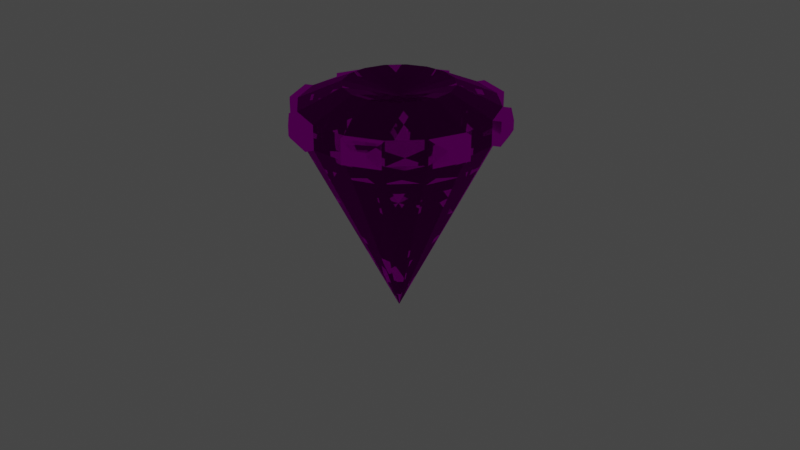 # Source: Gem.blend  (saved by Blender 2.82.7; exported with 4.5.12 LTS)
import bpy
from mathutils import Matrix  # noqa: F401  (used for matrix-valued properties, if any)

bpy.ops.wm.read_factory_settings(use_empty=True)
scene = bpy.context.scene
scene.name = 'Scene'

# ---- collections
col_collection = bpy.data.collections.new('Collection'); scene.collection.children.link(col_collection)

# ---- images (referenced by path relative to the original .blend; pixels are not part of the script)
import os
ASSET_DIR = os.environ.get("B2B_ASSET_DIR", "")  # directory of the original .blend (textures are referenced by path, not embedded)
HERE = os.path.dirname(os.path.abspath(__file__))  # packed textures are extracted next to this script under _unpacked/

def load_image(name, relpath, width, height, colorspace="sRGB"):
    """Load a texture the original file referenced (path relative to the .blend, or extracted next to this script)."""
    p = next((c for c in (os.path.join(HERE, relpath), os.path.join(ASSET_DIR, relpath)) if relpath and os.path.exists(c)), "")
    if p:
        img = bpy.data.images.load(p, check_existing=True)
        img.name = name
    else:  # same state as the original file: an image datablock whose file is absent (Cycles renders it pink)
        img = bpy.data.images.new(name, width, height)
        img.source = "FILE"
        img.filepath = "//" + (relpath or name)
    img.colorspace_settings.name = colorspace
    return img
img_body_specular = load_image('Body Specular', 'Body Specular.png', 1024, 1024, 'Non-Color')

# ---- materials (node trees are filled in below, after node groups)
mat_body = bpy.data.materials.new('Body')
mat_gems = bpy.data.materials.new('Gems')
mat_gems.use_backface_culling = True
mat_gems.diffuse_color = (0.0217, 0.8, 0.03778, 1.0)

# ---- material node trees
mat_body.use_nodes = True; mat_body.node_tree.nodes.clear()
_N = mat_body.node_tree.nodes; _L = mat_body.node_tree.links
n0 = _N.new('ShaderNodeOutputMaterial'); n0.name = 'Material Output'; n0.location = (340, 316)
n1 = _N.new('ShaderNodeTexImage'); n1.name = 'Image Texture'; n1.location = (-241, 349)
n1.image = img_body_specular
n2 = _N.new('ShaderNodeUVMap'); n2.name = 'UV Map'; n2.location = (-547, 312)
n2.uv_map = 'Gems'
n3 = _N.new('ShaderNodeBsdfGlass'); n3.name = 'Glass BSDF'; n3.location = (105, 312)
n3.distribution = 'GGX'
n3.inputs[2].default_value = 2.35
_L.new(n3.outputs[0], n0.inputs[0])
_L.new(n1.outputs[0], n3.inputs[0])
_L.new(n2.outputs[0], n1.inputs[0])
n0.is_active_output = True
mat_gems.use_nodes = True; mat_gems.node_tree.nodes.clear()
_N = mat_gems.node_tree.nodes; _L = mat_gems.node_tree.links

# ---- world
world_world = bpy.data.worlds.new('World'); scene.world = world_world
world_world.use_nodes = True; world_world.node_tree.nodes.clear()
_N = world_world.node_tree.nodes; _L = world_world.node_tree.links
n0 = _N.new('ShaderNodeOutputWorld'); n0.name = 'World Output'; n0.location = (300, 300)
n1 = _N.new('ShaderNodeBackground'); n1.name = 'Background'; n1.location = (10, 300)
n1.inputs[0].default_value = (0.05088, 0.05088, 0.05088, 1.0)
_L.new(n1.outputs[0], n0.inputs[0])
n0.is_active_output = True
world_world.color = (0.05088, 0.05088, 0.05088)
world_world.use_sun_shadow = False
world_world.sun_shadow_jitter_overblur = 0.0

# ---- cameras
cam_camera = bpy.data.cameras.new('Camera')
cam_camera.clip_end = 100.0
cam_camera.ortho_scale = 7.314

# ---- lights
light_light = bpy.data.lights.new('Light', 'POINT')
light_light.transmission_factor = 0.0
light_light.energy = 1000.0
light_light.shadow_soft_size = 0.1
light_light.shadow_maximum_resolution = 0.006
light_light.use_absolute_resolution = True

# ---- meshes
me_cylinder = bpy.data.meshes.new('Cylinder')
me_cylinder.from_pydata([(0.4289, 0.352, 1.448), (0.5309, 0.1611, 1.448), (0.09755, 0.9904, 1.0), (0.5521, -0.05438, 1.448), (0.4893, -0.2615, 1.448), (0.4691, 0.8777, 1.0), (0.352, -0.4289, 1.448), (0.1611, -0.5309, 1.448), (0.7693, 0.6313, 1.0), (-0.05438, -0.5521, 1.448), (-0.2615, -0.4893, 1.448), (0.9523, 0.2889, 1.0), (-0.4289, -0.352, 1.448), (-0.5309, -0.1611, 1.448), (0.9904, -0.09755, 1.0), (-0.5521, 0.05438, 1.448), (-0.4893, 0.2615, 1.448), (0.8777, -0.4691, 1.0), (-0.352, 0.4289, 1.448), (-0.1611, 0.5309, 1.448), (0.6313, -0.7693, 1.0), (0.05438, 0.5521, 1.448), (-0.2889, 0.9523, 1.251), (0.2889, -0.9523, 1.0), (9.057e-08, 3.79e-07, -1.0), (-0.6313, 0.7693, 1.251), (-0.09755, -0.9904, 1.0), (-0.8777, 0.4691, 1.251), (-0.9904, 0.09755, 1.251), (-0.4691, -0.8777, 1.0), (-0.9523, -0.2889, 1.251), (-0.7693, -0.6313, 1.251), (-0.7693, -0.6313, 1.0), (-0.4691, -0.8777, 1.251), (-0.09755, -0.9904, 1.251), (-0.9523, -0.2889, 1.0), (0.2889, -0.9523, 1.251), (0.6313, -0.7693, 1.251), (-0.9904, 0.09755, 1.0), (0.8777, -0.4691, 1.251), (0.9904, -0.09755, 1.251), (-0.8777, 0.4691, 1.0), (0.9523, 0.2889, 1.251), (0.7693, 0.6313, 1.251), (-0.6313, 0.7693, 1.0), (0.09755, 0.9904, 1.251), (0.2615, 0.4893, 1.448), (0.4691, 0.8777, 1.251), (-0.2889, 0.9523, 1.0), (1.028, 0.3291, 1.251), (1.028, 0.3291, 1.0), (-0.3291, 1.028, 1.251), (-0.3291, 1.028, 1.0), (-1.028, -0.3291, 1.251), (-1.028, -0.3291, 1.0), (1.072, -0.1223, 1.251), (1.072, -0.1223, 1.0), (0.1223, 1.072, 1.251), (0.1223, 1.072, 1.0), (-1.072, 0.1223, 1.251), (-1.072, 0.1223, 1.0), (-0.1223, -1.072, 1.251), (-0.1223, -1.072, 1.0), (-0.4939, -0.9594, 1.0), (-0.4939, -0.9594, 1.251), (0.9594, -0.4939, 1.251), (0.9594, -0.4939, 1.0), (0.8446, 0.6716, 1.0), (0.8446, 0.6716, 1.251), (0.4939, 0.9594, 1.251), (0.4939, 0.9594, 1.0), (-0.6716, 0.8446, 1.0), (-0.6716, 0.8446, 1.251), (-0.9594, 0.4939, 1.251), (-0.9594, 0.4939, 1.0), (-0.8446, -0.6716, 1.0), (-0.8446, -0.6716, 1.251), (0.6716, -0.8446, 1.251), (0.6716, -0.8446, 1.0), (0.3291, -1.028, 1.0), (0.3291, -1.028, 1.251), (1.022, 0.4595, 1.175), (1.022, 0.4595, 1.076), (-0.4595, 1.022, 1.175), (-0.4595, 1.022, 1.076), (-1.022, -0.4595, 1.175), (-1.022, -0.4595, 1.076), (1.092, -0.2513, 1.175), (1.092, -0.2513, 1.076), (0.2513, 1.092, 1.175), (0.2513, 1.092, 1.076), (-1.092, 0.2513, 1.175), (-1.092, 0.2513, 1.076), (-0.2513, -1.092, 1.175), (-0.2513, -1.092, 1.076), (-0.3978, -1.048, 1.076), (-0.3978, -1.048, 1.175), (1.048, -0.3978, 1.175), (1.048, -0.3978, 1.076), (0.9499, 0.5946, 1.076), (0.9499, 0.5946, 1.175), (0.3978, 1.048, 1.175), (0.3978, 1.048, 1.076), (-0.5946, 0.9499, 1.076), (-0.5946, 0.9499, 1.175), (-1.048, 0.3978, 1.175), (-1.048, 0.3978, 1.076), (-0.9499, -0.5946, 1.076), (-0.9499, -0.5946, 1.175), (0.5946, -0.9499, 1.175), (0.5946, -0.9499, 1.076), (0.4595, -1.022, 1.076), (0.4595, -1.022, 1.175), (0.1623, 0.3037, 1.403), (0.03376, 0.3427, 1.403), (0.2662, 0.2185, 1.403), (0.3296, 0.09997, 1.403), (0.3427, -0.03376, 1.403), (0.3037, -0.1623, 1.403), (0.2185, -0.2662, 1.403), (0.09997, -0.3296, 1.403), (-0.03376, -0.3427, 1.403), (-0.1623, -0.3037, 1.403), (-0.2662, -0.2185, 1.403), (-0.3296, -0.09997, 1.403), (-0.3427, 0.03376, 1.403), (-0.3037, 0.1623, 1.403), (-0.2185, 0.2662, 1.403), (-0.09997, 0.3296, 1.403), (7.8e-08, 3.024e-07, 1.314)], [], [(24, 2, 5), (24, 5, 8), (24, 8, 11), (24, 11, 14), (24, 14, 17), (24, 17, 20), (24, 20, 23), (24, 23, 26), (24, 26, 29), (24, 29, 32), (24, 32, 35), (24, 35, 38), (24, 38, 41), (24, 41, 44), (28, 30, 13, 15), (24, 44, 48), (29, 26, 70, 58), (43, 47, 46, 0), (24, 48, 2), (37, 39, 4, 6), (33, 34, 9, 10), (27, 28, 15, 16), (42, 43, 0, 1), (36, 37, 6, 7), (31, 33, 10, 12), (25, 27, 16, 18), (40, 42, 1, 3), (30, 31, 12, 13), (47, 45, 21, 46), (22, 25, 18, 19), (39, 40, 3, 4), (34, 36, 7, 9), (9, 7, 120, 121), (2, 45, 64, 63), (45, 47, 61, 64), (47, 5, 62, 61), (44, 41, 27, 25), (32, 29, 33, 31), (20, 17, 39, 37), (8, 5, 47, 43), (48, 44, 79, 78), (39, 17, 60, 59), (5, 2, 63, 62), (2, 48, 22, 45), (33, 29, 58, 57), (38, 35, 30, 28), (26, 23, 36, 34), (14, 11, 42, 40), (45, 22, 19, 21), (74, 73, 105, 106), (51, 72, 104, 83), (72, 71, 103, 104), (58, 70, 102, 90), (70, 69, 101, 102), (71, 52, 84, 103), (68, 67, 99, 100), (69, 57, 89, 101), (28, 27, 55, 65), (38, 28, 65, 66), (37, 36, 72, 51), (11, 8, 54, 75), (30, 35, 67, 68), (26, 34, 69, 70), (36, 23, 71, 72), (35, 32, 50, 67), (31, 30, 68, 49), (14, 40, 73, 74), (40, 39, 59, 73), (17, 14, 74, 60), (42, 11, 75, 76), (32, 31, 49, 50), (22, 48, 78, 77), (20, 37, 51, 52), (44, 25, 80, 79), (41, 38, 66, 56), (8, 43, 53, 54), (34, 33, 57, 69), (43, 42, 76, 53), (27, 41, 56, 55), (23, 20, 52, 71), (25, 22, 77, 80), (110, 111, 112, 109), (99, 82, 81, 100), (103, 84, 83, 104), (107, 86, 85, 108), (88, 98, 97, 87), (90, 102, 101, 89), (92, 106, 105, 91), (94, 95, 96, 93), (67, 50, 82, 99), (76, 75, 107, 108), (50, 49, 81, 82), (73, 59, 91, 105), (77, 78, 110, 109), (52, 51, 83, 84), (56, 66, 98, 88), (79, 80, 112, 111), (54, 53, 85, 86), (53, 76, 108, 85), (80, 77, 109, 112), (55, 56, 88, 87), (78, 79, 111, 110), (62, 63, 95, 94), (57, 58, 90, 89), (64, 61, 93, 96), (65, 55, 87, 97), (59, 60, 92, 91), (75, 54, 86, 107), (61, 62, 94, 93), (49, 68, 100, 81), (63, 64, 96, 95), (60, 74, 106, 92), (66, 65, 97, 98), (128, 127, 129), (46, 21, 114, 113), (21, 19, 128, 114), (10, 9, 121, 122), (0, 46, 113, 115), (12, 10, 122, 123), (1, 0, 115, 116), (13, 12, 123, 124), (3, 1, 116, 117), (15, 13, 124, 125), (4, 3, 117, 118), (16, 15, 125, 126), (6, 4, 118, 119), (18, 16, 126, 127), (7, 6, 119, 120), (19, 18, 127, 128), (121, 120, 129), (113, 114, 129), (114, 128, 129), (122, 121, 129), (115, 113, 129), (123, 122, 129), (116, 115, 129), (124, 123, 129), (117, 116, 129), (125, 124, 129), (118, 117, 129), (126, 125, 129), (119, 118, 129), (127, 126, 129), (120, 119, 129)])
_uv = me_cylinder.uv_layers.new(name='Gems')
_uv.uv.foreach_set('vector', [0.5061, 0.5382, 0.492, 0.6209, 0.4661, 0.6204, 0.5061, 0.5382, 0.4661, 0.6204, 0.4463, 0.6195, 0.7576, 0.7112, 0.6617, 0.641, 0.6804, 0.6372, 0.7576, 0.7112, 0.6804, 0.6372, 0.7052, 0.633, 0.7576, 0.7112, 0.7052, 0.633, 0.7323, 0.629, 0.7576, 0.7112, 0.7323, 0.629, 0.7576, 0.6258, 0.5234, 0.7223, 0.4463, 0.6487, 0.4711, 0.6445, 0.5234, 0.7223, 0.4711, 0.6445, 0.4982, 0.6405, 0.5234, 0.7223, 0.4982, 0.6405, 0.5234, 0.6372, 0.6617, 0.6162, 0.6617, 0.7016, 0.6364, 0.6984, 0.6617, 0.6162, 0.6364, 0.6984, 0.6093, 0.6944, 0.6617, 0.6162, 0.6093, 0.6944, 0.5845, 0.6902, 0.6617, 0.6162, 0.5845, 0.6902, 0.5658, 0.6864, 0.5061, 0.5382, 0.5658, 0.6195, 0.546, 0.6204, 0.6223, 0.5382, 0.6504, 0.5382, 0.6442, 0.5555, 0.6285, 0.5555, 0.5061, 0.5382, 0.546, 0.6204, 0.5201, 0.6209, 0.5955, 0.312, 0.5674, 0.312, 0.5674, 0.2307, 0.5955, 0.2307, 0.5964, 0.6102, 0.5766, 0.5993, 0.603, 0.5895, 0.6141, 0.5956, 0.5061, 0.5382, 0.5201, 0.6209, 0.492, 0.6209, 0.6961, 0.5993, 0.6763, 0.6102, 0.6586, 0.5956, 0.6697, 0.5895, 0.6961, 0.5551, 0.7069, 0.5694, 0.6757, 0.5729, 0.6697, 0.5649, 0.5964, 0.5442, 0.6223, 0.5382, 0.6285, 0.5555, 0.6141, 0.5588, 0.6223, 0.6162, 0.5964, 0.6102, 0.6141, 0.5956, 0.6285, 0.5989, 0.7069, 0.5849, 0.6961, 0.5993, 0.6697, 0.5895, 0.6757, 0.5815, 0.6763, 0.5442, 0.6961, 0.5551, 0.6697, 0.5649, 0.6586, 0.5588, 0.5766, 0.5551, 0.5964, 0.5442, 0.6141, 0.5588, 0.603, 0.5649, 0.6504, 0.6162, 0.6223, 0.6162, 0.6285, 0.5989, 0.6442, 0.5989, 0.6504, 0.5382, 0.6763, 0.5442, 0.6586, 0.5588, 0.6442, 0.5555, 0.5766, 0.5993, 0.5658, 0.5849, 0.5971, 0.5815, 0.603, 0.5895, 0.5658, 0.5694, 0.5766, 0.5551, 0.603, 0.5649, 0.5971, 0.5729, 0.6763, 0.6102, 0.6504, 0.6162, 0.6442, 0.5989, 0.6586, 0.5956, 0.7069, 0.5694, 0.7069, 0.5849, 0.6757, 0.5815, 0.6757, 0.5729, 0.6757, 0.5729, 0.6757, 0.5815, 0.6608, 0.5799, 0.6608, 0.5745, 0.543, 0.2316, 0.5611, 0.2316, 0.5611, 0.313, 0.543, 0.313, 0.7311, 0.312, 0.703, 0.312, 0.703, 0.2307, 0.7311, 0.2307, 0.4658, 0.2427, 0.4838, 0.2418, 0.4838, 0.2995, 0.4658, 0.3004, 0.546, 0.6204, 0.5658, 0.6195, 0.5658, 0.6295, 0.546, 0.6304, 0.6364, 0.6984, 0.6617, 0.7016, 0.6571, 0.7112, 0.6318, 0.7081, 0.7576, 0.6258, 0.7323, 0.629, 0.7276, 0.6193, 0.7529, 0.6162, 0.4463, 0.6195, 0.4661, 0.6204, 0.4661, 0.6304, 0.4463, 0.6295, 0.553, 0.2316, 0.525, 0.2316, 0.525, 0.1503, 0.553, 0.1503, 0.7446, 0.05799, 0.7627, 0.05767, 0.7627, 0.1328, 0.7446, 0.1332, 0.7311, 0.2307, 0.7591, 0.2307, 0.7591, 0.312, 0.7311, 0.312, 0.492, 0.6209, 0.5201, 0.6209, 0.5201, 0.6309, 0.492, 0.6309, 0.685, 0.312, 0.6669, 0.312, 0.6669, 0.2307, 0.685, 0.2307, 0.5845, 0.6902, 0.6093, 0.6944, 0.6047, 0.704, 0.5799, 0.6998, 0.4982, 0.6405, 0.4711, 0.6445, 0.4664, 0.6349, 0.4935, 0.6309, 0.7052, 0.633, 0.6804, 0.6372, 0.6757, 0.6276, 0.7005, 0.6233, 0.5658, 0.5849, 0.5658, 0.5694, 0.5971, 0.5729, 0.5971, 0.5815, 0.1112, 0.09089, 0.1112, 0.03016, 0.1194, 0.04855, 0.1194, 0.0725, 0.1252, 0.1961, 0.1252, 0.29, 0.1202, 0.2616, 0.1202, 0.2245, 0.1252, 0.29, 0.1086, 0.29, 0.1137, 0.2616, 0.1202, 0.2616, 0.09371, 0.1848, 0.09531, 0.262, 0.08872, 0.2425, 0.08809, 0.2121, 0.09531, 0.262, 0.08442, 0.29, 0.08442, 0.2536, 0.08872, 0.2425, 0.1086, 0.29, 0.1086, 0.1961, 0.1137, 0.2245, 0.1137, 0.2616, 0.1086, 0.29, 0.09531, 0.29, 0.1016, 0.2616, 0.1068, 0.2616, 0.07198, 0.29, 0.07198, 0.2127, 0.07815, 0.2383, 0.07815, 0.2688, 0.8714, 0.1356, 0.8994, 0.1356, 0.8994, 0.2169, 0.8714, 0.2169, 0.7807, 0.1328, 0.7627, 0.1332, 0.7627, 0.05799, 0.7807, 0.05767, 0.7872, 0.1356, 0.8153, 0.1356, 0.8153, 0.2169, 0.7872, 0.2169, 0.6516, 0.312, 0.6235, 0.312, 0.6235, 0.2307, 0.6516, 0.2307, 0.7084, 0.05767, 0.7265, 0.05799, 0.7265, 0.1332, 0.7084, 0.1328, 0.871, 0.1154, 0.853, 0.1163, 0.853, 0.05858, 0.871, 0.05767, 0.5018, 0.3004, 0.4838, 0.2995, 0.4838, 0.2418, 0.5018, 0.2427, 0.7872, 0.2982, 0.7591, 0.2982, 0.7591, 0.2169, 0.7872, 0.2169, 0.7872, 0.2169, 0.7591, 0.2169, 0.7591, 0.1356, 0.7872, 0.1356, 0.7265, 0.05799, 0.7446, 0.05767, 0.7446, 0.1328, 0.7265, 0.1332, 0.5955, 0.2307, 0.6235, 0.2307, 0.6235, 0.312, 0.5955, 0.312, 0.8714, 0.2169, 0.8994, 0.2169, 0.8994, 0.2982, 0.8714, 0.2982, 0.8169, 0.1332, 0.7988, 0.1328, 0.7988, 0.05767, 0.8169, 0.05799, 0.853, 0.1332, 0.8349, 0.1328, 0.8349, 0.05767, 0.853, 0.05799, 0.685, 0.2307, 0.703, 0.2307, 0.703, 0.312, 0.685, 0.312, 0.543, 0.313, 0.525, 0.313, 0.525, 0.2316, 0.543, 0.2316, 0.4478, 0.2418, 0.4658, 0.2427, 0.4658, 0.3004, 0.4478, 0.2995, 0.8433, 0.2169, 0.8153, 0.2169, 0.8153, 0.1356, 0.8433, 0.1356, 0.8349, 0.1332, 0.8169, 0.1328, 0.8169, 0.05767, 0.8349, 0.05799, 0.8714, 0.2982, 0.8433, 0.2982, 0.8433, 0.2169, 0.8714, 0.2169, 0.8433, 0.1356, 0.8714, 0.1356, 0.8714, 0.2169, 0.8433, 0.2169, 0.7807, 0.05799, 0.7988, 0.05767, 0.7988, 0.1328, 0.7807, 0.1332, 0.8153, 0.2169, 0.8433, 0.2169, 0.8433, 0.2982, 0.8153, 0.2982, 0.8153, 0.2982, 0.7872, 0.2982, 0.7872, 0.2169, 0.8153, 0.2169, 0.1368, 0.2245, 0.1368, 0.2616, 0.1303, 0.2616, 0.1303, 0.2245, 0.1016, 0.2616, 0.1016, 0.2245, 0.1068, 0.2245, 0.1068, 0.2616, 0.1137, 0.2616, 0.1137, 0.2245, 0.1202, 0.2245, 0.1202, 0.2616, 0.1024, 0.1306, 0.1024, 0.1676, 0.09711, 0.1676, 0.09711, 0.1306, 0.09531, 0.1057, 0.08815, 0.1057, 0.08815, 0.08176, 0.09531, 0.08176, 0.1347, 0.04855, 0.1418, 0.04855, 0.1418, 0.0725, 0.1347, 0.0725, 0.1265, 0.0725, 0.1194, 0.0725, 0.1194, 0.04855, 0.1265, 0.04855, 0.08815, 0.1425, 0.09531, 0.1425, 0.09531, 0.1664, 0.08815, 0.1664, 0.09531, 0.29, 0.09531, 0.1961, 0.1016, 0.2245, 0.1016, 0.2616, 0.09531, 0.1021, 0.1086, 0.1021, 0.1024, 0.1306, 0.09711, 0.1306, 0.09531, 0.1961, 0.1086, 0.1961, 0.1068, 0.2245, 0.1016, 0.2245, 0.07374, 0.1075, 0.07374, 0.1848, 0.06756, 0.1636, 0.06756, 0.1331, 0.1252, 0.1961, 0.1418, 0.1961, 0.1368, 0.2245, 0.1303, 0.2245, 0.1086, 0.1961, 0.1252, 0.1961, 0.1202, 0.2245, 0.1137, 0.2245, 0.1309, 0.1189, 0.1294, 0.1961, 0.1237, 0.1688, 0.1244, 0.1384, 0.1418, 0.29, 0.1252, 0.29, 0.1303, 0.2616, 0.1368, 0.2616, 0.1086, 0.1961, 0.09531, 0.1961, 0.09711, 0.1676, 0.1024, 0.1676, 0.07374, 0.1848, 0.07374, 0.09089, 0.08, 0.1193, 0.08, 0.1564, 0.1252, 0.29, 0.1252, 0.1961, 0.1303, 0.2245, 0.1303, 0.2616, 0.1201, 0.09089, 0.1309, 0.1189, 0.1244, 0.1384, 0.1201, 0.1273, 0.1418, 0.1961, 0.1418, 0.29, 0.1368, 0.2616, 0.1368, 0.2245, 0.1179, 0.09089, 0.1195, 0.168, 0.1129, 0.1486, 0.1123, 0.1182, 0.1265, 0.09089, 0.1265, 0.03016, 0.1347, 0.04855, 0.1347, 0.0725, 0.1025, 0.1021, 0.1025, 0.02479, 0.1086, 0.05043, 0.1086, 0.08094, 0.09628, 0.1021, 0.09628, 0.02479, 0.1025, 0.046, 0.1025, 0.07651, 0.1309, 0.09089, 0.1418, 0.1189, 0.1352, 0.1384, 0.1309, 0.1273, 0.1086, 0.1021, 0.1086, 0.1961, 0.1024, 0.1676, 0.1024, 0.1306, 0.08, 0.1848, 0.08, 0.1241, 0.08815, 0.1425, 0.08815, 0.1664, 0.07815, 0.29, 0.07815, 0.1961, 0.08442, 0.2245, 0.08442, 0.2616, 0.1195, 0.168, 0.1086, 0.1961, 0.1086, 0.1596, 0.1129, 0.1486, 0.1418, 0.1189, 0.1402, 0.1961, 0.1346, 0.1688, 0.1352, 0.1384, 0.08, 0.1241, 0.08, 0.06337, 0.08815, 0.08176, 0.08815, 0.1057, 0.612, 0.5745, 0.6157, 0.5696, 0.6364, 0.5772, 0.603, 0.5895, 0.5971, 0.5815, 0.612, 0.5799, 0.6157, 0.5848, 0.5971, 0.5815, 0.5971, 0.5729, 0.612, 0.5745, 0.612, 0.5799, 0.6697, 0.5649, 0.6757, 0.5729, 0.6608, 0.5745, 0.6571, 0.5696, 0.6141, 0.5956, 0.603, 0.5895, 0.6157, 0.5848, 0.6225, 0.5886, 0.6586, 0.5588, 0.6697, 0.5649, 0.6571, 0.5696, 0.6502, 0.5658, 0.6285, 0.5989, 0.6141, 0.5956, 0.6225, 0.5886, 0.6315, 0.5907, 0.6442, 0.5555, 0.6586, 0.5588, 0.6502, 0.5658, 0.6412, 0.5637, 0.6442, 0.5989, 0.6285, 0.5989, 0.6315, 0.5907, 0.6412, 0.5907, 0.6285, 0.5555, 0.6442, 0.5555, 0.6412, 0.5637, 0.6315, 0.5637, 0.6586, 0.5956, 0.6442, 0.5989, 0.6412, 0.5907, 0.6502, 0.5886, 0.6141, 0.5588, 0.6285, 0.5555, 0.6315, 0.5637, 0.6225, 0.5658, 0.6697, 0.5895, 0.6586, 0.5956, 0.6502, 0.5886, 0.6571, 0.5848, 0.603, 0.5649, 0.6141, 0.5588, 0.6225, 0.5658, 0.6157, 0.5696, 0.6757, 0.5815, 0.6697, 0.5895, 0.6571, 0.5848, 0.6608, 0.5799, 0.5971, 0.5729, 0.603, 0.5649, 0.6157, 0.5696, 0.612, 0.5745, 0.6608, 0.5745, 0.6608, 0.5799, 0.6364, 0.5772, 0.6157, 0.5848, 0.612, 0.5799, 0.6364, 0.5772, 0.612, 0.5799, 0.612, 0.5745, 0.6364, 0.5772, 0.6571, 0.5696, 0.6608, 0.5745, 0.6364, 0.5772, 0.6225, 0.5886, 0.6157, 0.5848, 0.6364, 0.5772, 0.6502, 0.5658, 0.6571, 0.5696, 0.6364, 0.5772, 0.6315, 0.5907, 0.6225, 0.5886, 0.6364, 0.5772, 0.6412, 0.5637, 0.6502, 0.5658, 0.6364, 0.5772, 0.6412, 0.5907, 0.6315, 0.5907, 0.6364, 0.5772, 0.6315, 0.5637, 0.6412, 0.5637, 0.6364, 0.5772, 0.6502, 0.5886, 0.6412, 0.5907, 0.6364, 0.5772, 0.6225, 0.5658, 0.6315, 0.5637, 0.6364, 0.5772, 0.6571, 0.5848, 0.6502, 0.5886, 0.6364, 0.5772, 0.6157, 0.5696, 0.6225, 0.5658, 0.6364, 0.5772, 0.6608, 0.5799, 0.6571, 0.5848, 0.6364, 0.5772])
_uv.active_render = True
_uv = me_cylinder.uv_layers.new(name='Body')
_uv.uv.foreach_set('vector', [0.1324, 0.0, 0.1013, 0.3237, 0.04393, 0.3219, 0.1324, 0.0, 0.04393, 0.3219, 0.0, 0.3185, 0.6894, 0.6777, 0.4771, 0.4026, 0.5185, 0.3877, 0.6894, 0.6777, 0.5185, 0.3877, 0.5734, 0.3711, 0.6894, 0.6777, 0.5734, 0.3711, 0.6334, 0.3554, 0.6894, 0.6777, 0.6334, 0.3554, 0.6894, 0.343, 0.1709, 0.7211, 0.0, 0.4327, 0.05495, 0.4164, 0.1709, 0.7211, 0.05495, 0.4164, 0.1149, 0.4006, 0.1709, 0.7211, 0.1149, 0.4006, 0.1709, 0.3878, 0.4771, 0.3052, 0.4771, 0.6399, 0.4211, 0.6275, 0.4771, 0.3052, 0.4211, 0.6275, 0.361, 0.6118, 0.4771, 0.3052, 0.361, 0.6118, 0.3062, 0.5952, 0.4771, 0.3052, 0.3062, 0.5952, 0.2648, 0.5803, 0.1324, 0.0, 0.2648, 0.3185, 0.2208, 0.3219, 0.3899, 1.864e-08, 0.452, 0.0, 0.4382, 0.06753, 0.4036, 0.06753, 0.1324, 0.0, 0.2208, 0.3219, 0.1634, 0.3237, 0.3269, 0.9962, 0.2648, 0.9962, 0.2648, 0.6777, 0.3269, 0.6777, 0.3325, 0.282, 0.2885, 0.2391, 0.3471, 0.2008, 0.3716, 0.2247, 0.1324, 0.0, 0.1634, 0.3237, 0.1013, 0.3237, 0.5533, 0.2391, 0.5094, 0.282, 0.4702, 0.2247, 0.4947, 0.2008, 0.5533, 0.06617, 0.5771, 0.1223, 0.508, 0.1357, 0.4947, 0.1044, 0.3325, 0.02323, 0.3899, 1.864e-08, 0.4036, 0.06753, 0.3716, 0.08049, 0.3899, 0.3052, 0.3325, 0.282, 0.3716, 0.2247, 0.4036, 0.2377, 0.5771, 0.183, 0.5533, 0.2391, 0.4947, 0.2008, 0.508, 0.1695, 0.5094, 0.02323, 0.5533, 0.06617, 0.4947, 0.1044, 0.4702, 0.08049, 0.2885, 0.06617, 0.3325, 0.02323, 0.3716, 0.08049, 0.3471, 0.1044, 0.452, 0.3052, 0.3899, 0.3052, 0.4036, 0.2377, 0.4382, 0.2377, 0.452, 0.0, 0.5094, 0.02323, 0.4702, 0.08049, 0.4382, 0.06753, 0.2885, 0.2391, 0.2648, 0.183, 0.3339, 0.1695, 0.3471, 0.2008, 0.2648, 0.1223, 0.2885, 0.06617, 0.3471, 0.1044, 0.3339, 0.1357, 0.5094, 0.282, 0.452, 0.3052, 0.4382, 0.2377, 0.4702, 0.2247, 0.5771, 0.1223, 0.5771, 0.183, 0.508, 0.1695, 0.508, 0.1357, 0.508, 0.1357, 0.508, 0.1695, 0.475, 0.1631, 0.475, 0.1421, 0.2109, 0.6814, 0.2508, 0.6814, 0.2508, 1.0, 0.2109, 1.0, 0.6273, 0.9962, 0.5651, 0.9962, 0.5651, 0.6777, 0.6273, 0.6777, 0.03982, 0.7247, 0.07965, 0.7211, 0.07965, 0.9473, 0.03982, 0.9509, 0.2208, 0.3219, 0.2648, 0.3185, 0.2648, 0.3577, 0.2208, 0.361, 0.4211, 0.6275, 0.4771, 0.6399, 0.4667, 0.6777, 0.4107, 0.6652, 0.6894, 0.343, 0.6334, 0.3554, 0.623, 0.3177, 0.679, 0.3052, 0.0, 0.3185, 0.04393, 0.3219, 0.04393, 0.361, 0.0, 0.3577, 0.233, 0.6814, 0.1709, 0.6814, 0.1709, 0.3628, 0.233, 0.3628, 0.6571, 0.001266, 0.6972, 0.0, 0.6972, 0.2945, 0.6571, 0.2958, 0.6273, 0.6777, 0.6894, 0.6777, 0.6894, 0.9962, 0.6273, 0.9962, 0.1013, 0.3237, 0.1634, 0.3237, 0.1634, 0.3628, 0.1013, 0.3628, 0.5251, 0.9962, 0.4851, 0.9962, 0.4851, 0.6777, 0.5251, 0.6777, 0.3062, 0.5952, 0.361, 0.6118, 0.3507, 0.6495, 0.2958, 0.633, 0.1149, 0.4006, 0.05495, 0.4164, 0.04456, 0.3786, 0.1046, 0.3628, 0.5734, 0.3711, 0.5185, 0.3877, 0.5081, 0.3499, 0.563, 0.3333, 0.2648, 0.183, 0.2648, 0.1223, 0.3339, 0.1357, 0.3339, 0.1695, 0.4121, 0.7508, 0.4121, 0.9798, 0.3025, 0.9104, 0.3025, 0.8201, 0.2235, 0.3542, 0.2235, 1.359e-08, 0.2912, 0.1073, 0.2912, 0.2469, 0.2235, 1.359e-08, 0.4471, 0.0, 0.3794, 0.1073, 0.2912, 0.1073, 0.6479, 0.3966, 0.6264, 0.1058, 0.7152, 0.1791, 0.7237, 0.2938, 0.6264, 0.1058, 0.773, 0.0, 0.773, 0.1374, 0.7152, 0.1791, 0.4471, 0.0, 0.4471, 0.3542, 0.3794, 0.2469, 0.3794, 0.1073, 0.4471, 8.155e-08, 0.6264, 0.0, 0.542, 0.1073, 0.4713, 0.1073, 0.9405, 0.0, 0.9405, 0.2917, 0.8574, 0.195, 0.8574, 0.07997, 0.9379, 0.3052, 1.0, 0.3052, 1.0, 0.6238, 0.9379, 0.6238, 0.7372, 0.2945, 0.6972, 0.2958, 0.6972, 0.001266, 0.7372, 0.0, 0.7515, 0.3052, 0.8136, 0.3052, 0.8136, 0.6238, 0.7515, 0.6238, 0.4511, 0.9962, 0.389, 0.9962, 0.389, 0.6777, 0.4511, 0.6777, 0.5771, 0.0, 0.6171, 0.001266, 0.6171, 0.2958, 0.5771, 0.2945, 0.9371, 0.2262, 0.8972, 0.2298, 0.8972, 0.003581, 0.9371, 0.0, 0.1195, 0.9509, 0.07965, 0.9473, 0.07965, 0.7211, 0.1195, 0.7247, 0.7515, 0.9424, 0.6894, 0.9424, 0.6894, 0.6238, 0.7515, 0.6238, 0.7515, 0.6238, 0.6894, 0.6238, 0.6894, 0.3052, 0.7515, 0.3052, 0.6171, 0.001266, 0.6571, 0.0, 0.6571, 0.2945, 0.6171, 0.2958, 0.3269, 0.6777, 0.389, 0.6777, 0.389, 0.9962, 0.3269, 0.9962, 0.9379, 0.6238, 1.0, 0.6238, 1.0, 0.9424, 0.9379, 0.9424, 0.8172, 0.2958, 0.7772, 0.2945, 0.7772, 0.0, 0.8172, 0.001266, 0.8972, 0.2958, 0.8572, 0.2945, 0.8572, 0.0, 0.8972, 0.001266, 0.5251, 0.6777, 0.5651, 0.6777, 0.5651, 0.9962, 0.5251, 0.9962, 0.2109, 1.0, 0.1709, 1.0, 0.1709, 0.6814, 0.2109, 0.6814, 1.907e-08, 0.7211, 0.03982, 0.7247, 0.03982, 0.9509, 0.0, 0.9473, 0.8758, 0.6238, 0.8136, 0.6238, 0.8136, 0.3052, 0.8758, 0.3052, 0.8572, 0.2958, 0.8172, 0.2945, 0.8172, 0.0, 0.8572, 0.001266, 0.9379, 0.9424, 0.8758, 0.9424, 0.8758, 0.6238, 0.9379, 0.6238, 0.8758, 0.3052, 0.9379, 0.3052, 0.9379, 0.6238, 0.8758, 0.6238, 0.7372, 0.001266, 0.7772, 0.0, 0.7772, 0.2945, 0.7372, 0.2958, 0.8136, 0.6238, 0.8758, 0.6238, 0.8758, 0.9424, 0.8136, 0.9424, 0.8136, 0.9424, 0.7515, 0.9424, 0.7515, 0.6238, 0.8136, 0.6238, 0.06769, 0.2469, 0.06769, 0.1073, 0.1558, 0.1073, 0.1558, 0.2469, 0.542, 0.1073, 0.542, 0.2469, 0.4713, 0.2469, 0.4713, 0.1073, 0.3794, 0.1073, 0.3794, 0.2469, 0.2912, 0.2469, 0.2912, 0.1073, 0.5314, 0.6011, 0.5314, 0.4614, 0.6022, 0.4614, 0.6022, 0.6011, 0.6264, 0.6949, 0.7228, 0.6949, 0.7228, 0.7852, 0.6264, 0.7852, 0.09641, 0.9104, 5.308e-08, 0.9104, 0.0, 0.8201, 0.09641, 0.8201, 0.2061, 0.8201, 0.3025, 0.8201, 0.3025, 0.9104, 0.2061, 0.9104, 0.7228, 0.5563, 0.6264, 0.5563, 0.6264, 0.466, 0.7228, 0.466, 0.6264, 0.0, 0.6264, 0.3542, 0.542, 0.2469, 0.542, 0.1073, 0.6264, 0.7083, 0.4471, 0.7083, 0.5314, 0.6011, 0.6022, 0.6011, 0.6264, 0.3542, 0.4471, 0.3542, 0.4713, 0.2469, 0.542, 0.2469, 0.9169, 0.6883, 0.9169, 0.3966, 1.0, 0.4766, 1.0, 0.5916, 0.2235, 0.3542, 5.308e-08, 0.3542, 0.06769, 0.2469, 0.1558, 0.2469, 0.4471, 0.3542, 0.2235, 0.3542, 0.2912, 0.2469, 0.3794, 0.2469, 0.1466, 0.645, 0.1681, 0.3542, 0.2439, 0.457, 0.2354, 0.5717, 0.0, 1.223e-07, 0.2235, 0.0, 0.1558, 0.1073, 0.06769, 0.1073, 0.4471, 0.3542, 0.6264, 0.3542, 0.6022, 0.4614, 0.5314, 0.4614, 0.9169, 0.3966, 0.9169, 0.7508, 0.8325, 0.6435, 0.8325, 0.5039, 0.2235, 0.0, 0.2235, 0.3542, 0.1558, 0.2469, 0.1558, 0.1073, 0.2932, 0.7508, 0.1466, 0.645, 0.2354, 0.5717, 0.2932, 0.6134, 5.308e-08, 0.3542, 0.0, 1.223e-07, 0.06769, 0.1073, 0.06769, 0.2469, 0.3219, 0.7508, 0.3005, 0.46, 0.3893, 0.5333, 0.3977, 0.648, 0.2061, 0.7508, 0.2061, 0.9798, 0.09641, 0.9104, 0.09641, 0.8201, 0.5302, 0.7083, 0.5302, 1.0, 0.4471, 0.9033, 0.4471, 0.7883, 0.6134, 0.7083, 0.6134, 1.0, 0.5302, 0.92, 0.5302, 0.805, 0.1466, 0.7508, 0.0, 0.645, 0.0888, 0.5717, 0.1466, 0.6134, 0.4471, 0.7083, 0.4471, 0.3542, 0.5314, 0.4614, 0.5314, 0.6011, 0.8325, 0.3966, 0.8325, 0.6256, 0.7228, 0.5563, 0.7228, 0.466, 0.8574, 0.0, 0.8574, 0.3542, 0.773, 0.2469, 0.773, 0.1073, 0.3005, 0.46, 0.4471, 0.3542, 0.4471, 0.4916, 0.3893, 0.5333, 0.0, 0.645, 0.02148, 0.3542, 0.09727, 0.457, 0.0888, 0.5717, 0.8325, 0.6256, 0.8325, 0.8546, 0.7228, 0.7852, 0.7228, 0.6949, 0.3669, 0.1421, 0.3751, 0.1227, 0.4209, 0.1526, 0.3471, 0.2008, 0.3339, 0.1695, 0.3669, 0.1631, 0.3751, 0.1825, 0.3339, 0.1695, 0.3339, 0.1357, 0.3669, 0.1421, 0.3669, 0.1631, 0.4947, 0.1044, 0.508, 0.1357, 0.475, 0.1421, 0.4667, 0.1227, 0.3716, 0.2247, 0.3471, 0.2008, 0.3751, 0.1825, 0.3903, 0.1974, 0.4702, 0.08049, 0.4947, 0.1044, 0.4667, 0.1227, 0.4515, 0.1078, 0.4036, 0.2377, 0.3716, 0.2247, 0.3903, 0.1974, 0.4102, 0.2054, 0.4382, 0.06753, 0.4702, 0.08049, 0.4515, 0.1078, 0.4317, 0.0998, 0.4382, 0.2377, 0.4036, 0.2377, 0.4102, 0.2054, 0.4317, 0.2054, 0.4036, 0.06753, 0.4382, 0.06753, 0.4317, 0.0998, 0.4102, 0.0998, 0.4702, 0.2247, 0.4382, 0.2377, 0.4317, 0.2054, 0.4515, 0.1974, 0.3716, 0.08049, 0.4036, 0.06753, 0.4102, 0.0998, 0.3903, 0.1078, 0.4947, 0.2008, 0.4702, 0.2247, 0.4515, 0.1974, 0.4667, 0.1825, 0.3471, 0.1044, 0.3716, 0.08049, 0.3903, 0.1078, 0.3751, 0.1227, 0.508, 0.1695, 0.4947, 0.2008, 0.4667, 0.1825, 0.475, 0.1631, 0.3339, 0.1357, 0.3471, 0.1044, 0.3751, 0.1227, 0.3669, 0.1421, 0.475, 0.1421, 0.475, 0.1631, 0.4209, 0.1526, 0.3751, 0.1825, 0.3669, 0.1631, 0.4209, 0.1526, 0.3669, 0.1631, 0.3669, 0.1421, 0.4209, 0.1526, 0.4667, 0.1227, 0.475, 0.1421, 0.4209, 0.1526, 0.3903, 0.1974, 0.3751, 0.1825, 0.4209, 0.1526, 0.4515, 0.1078, 0.4667, 0.1227, 0.4209, 0.1526, 0.4102, 0.2054, 0.3903, 0.1974, 0.4209, 0.1526, 0.4317, 0.0998, 0.4515, 0.1078, 0.4209, 0.1526, 0.4317, 0.2054, 0.4102, 0.2054, 0.4209, 0.1526, 0.4102, 0.0998, 0.4317, 0.0998, 0.4209, 0.1526, 0.4515, 0.1974, 0.4317, 0.2054, 0.4209, 0.1526, 0.3903, 0.1078, 0.4102, 0.0998, 0.4209, 0.1526, 0.4667, 0.1825, 0.4515, 0.1974, 0.4209, 0.1526, 0.3751, 0.1227, 0.3903, 0.1078, 0.4209, 0.1526, 0.475, 0.1631, 0.4667, 0.1825, 0.4209, 0.1526])
_ca = me_cylinder.color_attributes.new('Col', 'BYTE_COLOR', 'CORNER')
_ca.data.foreach_set('color', [1.0, 1.0, 1.0, 1.0, 1.0, 1.0, 1.0, 1.0, 1.0, 1.0, 1.0, 1.0, 1.0, 1.0, 1.0, 1.0, 1.0, 1.0, 1.0, 1.0, 1.0, 1.0, 1.0, 1.0, 1.0, 1.0, 1.0, 1.0, 1.0, 1.0, 1.0, 1.0, 1.0, 1.0, 1.0, 1.0, 1.0, 1.0, 1.0, 1.0, 1.0, 1.0, 1.0, 1.0, 1.0, 1.0, 1.0, 1.0, 1.0, 1.0, 1.0, 1.0, 1.0, 1.0, 1.0, 1.0, 1.0, 1.0, 1.0, 1.0, 1.0, 1.0, 1.0, 1.0, 1.0, 1.0, 1.0, 1.0, 1.0, 1.0, 1.0, 1.0, 1.0, 1.0, 1.0, 1.0, 1.0, 1.0, 1.0, 1.0, 1.0, 1.0, 1.0, 1.0, 1.0, 1.0, 1.0, 1.0, 1.0, 1.0, 1.0, 1.0, 1.0, 1.0, 1.0, 1.0, 1.0, 1.0, 1.0, 1.0, 1.0, 1.0, 1.0, 1.0, 1.0, 1.0, 1.0, 1.0, 1.0, 1.0, 1.0, 1.0, 1.0, 1.0, 1.0, 1.0, 1.0, 1.0, 1.0, 1.0, 1.0, 1.0, 1.0, 1.0, 1.0, 1.0, 1.0, 1.0, 1.0, 1.0, 1.0, 1.0, 1.0, 1.0, 1.0, 1.0, 1.0, 1.0, 1.0, 1.0, 1.0, 1.0, 1.0, 1.0, 1.0, 1.0, 1.0, 1.0, 1.0, 1.0, 1.0, 1.0, 1.0, 1.0, 1.0, 1.0, 1.0, 1.0, 1.0, 1.0, 1.0, 1.0, 1.0, 1.0, 1.0, 1.0, 1.0, 1.0, 1.0, 1.0, 1.0, 1.0, 1.0, 1.0, 1.0, 1.0, 1.0, 1.0, 1.0, 1.0, 1.0, 1.0, 1.0, 1.0, 1.0, 1.0, 1.0, 1.0, 1.0, 1.0, 1.0, 1.0, 1.0, 1.0, 1.0, 1.0, 1.0, 1.0, 1.0, 1.0, 1.0, 1.0, 1.0, 1.0, 0.2051, 1.0, 0.1878, 1.0, 0.08866, 1.0, 0.06848, 1.0, 1.0, 1.0, 1.0, 1.0, 1.0, 1.0, 1.0, 1.0, 1.0, 1.0, 1.0, 1.0, 1.0, 1.0, 1.0, 1.0, 1.0, 1.0, 1.0, 1.0, 1.0, 1.0, 1.0, 1.0, 1.0, 1.0, 1.0, 1.0, 1.0, 1.0, 1.0, 1.0, 1.0, 1.0, 1.0, 1.0, 1.0, 1.0, 1.0, 1.0, 1.0, 1.0, 1.0, 1.0, 1.0, 1.0, 1.0, 1.0, 1.0, 1.0, 1.0, 1.0, 1.0, 1.0, 1.0, 1.0, 1.0, 1.0, 1.0, 1.0, 1.0, 1.0, 1.0, 1.0, 1.0, 1.0, 1.0, 1.0, 1.0, 1.0, 1.0, 1.0, 1.0, 1.0, 1.0, 1.0, 1.0, 1.0, 1.0, 1.0, 1.0, 1.0, 1.0, 1.0, 1.0, 1.0, 1.0, 1.0, 1.0, 1.0, 1.0, 1.0, 1.0, 1.0, 1.0, 1.0, 1.0, 1.0, 1.0, 1.0, 1.0, 1.0, 1.0, 1.0, 1.0, 1.0, 1.0, 1.0, 1.0, 1.0, 1.0, 1.0, 1.0, 1.0, 1.0, 1.0, 1.0, 1.0, 1.0, 1.0, 1.0, 1.0, 1.0, 1.0, 1.0, 1.0, 1.0, 1.0, 1.0, 1.0, 1.0, 1.0, 1.0, 1.0, 1.0, 1.0, 1.0, 1.0, 1.0, 1.0, 0.9911, 1.0, 0.9911, 1.0, 1.0, 1.0, 1.0, 1.0, 1.0, 1.0, 1.0, 1.0, 1.0, 1.0, 1.0, 1.0, 1.0, 1.0, 1.0, 1.0, 1.0, 1.0, 1.0, 1.0, 1.0, 1.0, 1.0, 1.0, 1.0, 1.0, 1.0, 1.0, 1.0, 1.0, 1.0, 1.0, 1.0, 1.0, 1.0, 1.0, 1.0, 1.0, 1.0, 1.0, 1.0, 1.0, 1.0, 1.0, 1.0, 1.0, 1.0, 1.0, 1.0, 1.0, 1.0, 1.0, 1.0, 1.0, 1.0, 1.0, 1.0, 1.0, 1.0, 1.0, 1.0, 1.0, 1.0, 1.0, 0.9911, 1.0, 0.9911, 1.0, 1.0, 1.0, 1.0, 1.0, 1.0, 1.0, 1.0, 1.0, 1.0, 1.0, 1.0, 1.0, 1.0, 1.0, 1.0, 1.0, 1.0, 1.0, 1.0, 1.0, 1.0, 1.0, 1.0, 1.0, 1.0, 1.0, 1.0, 1.0, 1.0, 1.0, 1.0, 1.0, 1.0, 1.0, 1.0, 1.0, 1.0, 1.0, 1.0, 1.0, 1.0, 1.0, 1.0, 1.0, 1.0, 1.0, 1.0, 1.0, 0.1274, 1.0, 0.1046, 1.0, 0.305, 1.0, 0.2831, 1.0, 1.0, 1.0, 1.0, 1.0, 1.0, 1.0, 1.0, 1.0, 0.521, 1.0, 0.5029, 1.0, 0.1274, 1.0, 0.1046, 1.0, 1.0, 1.0, 1.0, 1.0, 1.0, 1.0, 1.0, 1.0, 0.1301, 1.0, 0.1095, 1.0, 0.521, 1.0, 0.5029, 1.0, 1.0, 1.0, 1.0, 1.0, 1.0, 1.0, 1.0, 1.0, 1.0, 1.0, 1.0, 1.0, 1.0, 1.0, 1.0, 1.0, 1.0, 1.0, 1.0, 1.0, 1.0, 1.0, 1.0, 1.0, 1.0, 1.0, 1.0, 1.0, 1.0, 1.0, 1.0, 1.0, 1.0, 1.0, 1.0, 1.0, 1.0, 1.0, 1.0, 1.0, 1.0, 1.0, 1.0, 1.0, 1.0, 1.0, 1.0, 1.0, 1.0, 1.0, 1.0, 1.0, 1.0, 1.0, 1.0, 1.0, 1.0, 1.0, 1.0, 1.0, 1.0, 1.0, 1.0, 1.0, 1.0, 1.0, 1.0, 1.0, 1.0, 1.0, 1.0, 1.0, 0.3613, 1.0, 0.3419, 1.0, 0.2195, 1.0, 0.1981, 1.0, 1.0, 1.0, 1.0, 1.0, 1.0, 1.0, 1.0, 1.0, 0.1119, 1.0, 0.09084, 1.0, 0.08866, 1.0, 0.07036, 1.0, 1.0, 1.0, 1.0, 1.0, 1.0, 1.0, 1.0, 1.0, 0.305, 1.0, 0.2831, 1.0, 0.1301, 1.0, 0.1095, 1.0, 1.0, 1.0, 1.0, 1.0, 1.0, 1.0, 1.0, 1.0, 1.0, 1.0, 1.0, 1.0, 1.0, 1.0, 1.0, 1.0, 1.0, 1.0, 1.0, 1.0, 1.0, 1.0, 1.0, 1.0, 0.08866, 1.0, 0.06848, 1.0, 0.4233, 1.0, 0.402, 1.0, 1.0, 1.0, 1.0, 1.0, 1.0, 1.0, 1.0, 1.0, 1.0, 1.0, 1.0, 1.0, 1.0, 1.0, 1.0, 1.0, 1.0, 1.0, 1.0, 1.0, 1.0, 1.0, 1.0, 1.0, 1.0, 1.0, 1.0, 1.0, 1.0, 1.0, 1.0, 1.0, 1.0, 1.0, 1.0, 1.0, 1.0, 1.0, 1.0, 1.0, 1.0, 1.0, 1.0, 1.0, 0.9911, 1.0, 0.9911, 1.0, 1.0, 1.0, 1.0, 1.0, 1.0, 1.0, 1.0, 1.0, 1.0, 1.0, 1.0, 1.0, 1.0, 1.0, 1.0, 1.0, 0.1022, 1.0, 0.08228, 1.0, 0.2831, 1.0, 0.2705, 1.0, 0.0865, 1.0, 0.06663, 1.0, 0.0865, 1.0, 0.06663, 1.0, 0.09084, 1.0, 0.07227, 1.0, 0.1046, 1.0, 0.08438, 1.0, 0.09531, 1.0, 0.07619, 1.0, 0.0865, 1.0, 0.06663, 1.0, 0.1046, 1.0, 0.08438, 1.0, 0.09306, 1.0, 0.07227, 1.0, 0.0865, 1.0, 0.06663, 1.0, 0.09531, 1.0, 0.07619, 1.0, 0.08866, 1.0, 0.06848, 1.0, 0.2051, 1.0, 0.1878, 1.0, 0.1912, 1.0, 0.1714, 1.0, 0.1912, 1.0, 0.1746, 1.0, 0.2051, 1.0, 0.1878, 1.0, 0.0865, 1.0, 0.06663, 1.0, 0.0865, 1.0, 0.06663, 1.0, 0.1912, 1.0, 0.1714, 1.0, 0.09306, 1.0, 0.07227, 1.0, 0.0865, 1.0, 0.06663, 1.0, 0.0865, 1.0, 0.06663, 1.0, 0.0865, 1.0, 0.06663, 1.0, 0.3372, 1.0, 0.3231, 1.0, 0.0865, 1.0, 0.06663, 1.0, 0.0865, 1.0, 0.06663, 1.0, 0.0865, 1.0, 0.06663, 1.0, 0.0865, 1.0, 0.06663, 1.0, 0.4233, 1.0, 0.402, 1.0, 0.0865, 1.0, 0.06663, 1.0, 0.0865, 1.0, 0.06663, 1.0, 1.0, 1.0, 1.0, 1.0, 1.0, 1.0, 1.0, 1.0, 0.162, 1.0, 0.1413, 1.0, 0.4287, 1.0, 0.4125, 1.0, 1.0, 1.0, 1.0, 1.0, 1.0, 1.0, 1.0, 1.0, 0.4287, 1.0, 0.4125, 1.0, 0.1046, 1.0, 0.0865, 1.0, 1.0, 1.0, 1.0, 1.0, 1.0, 1.0, 1.0, 1.0, 0.1046, 1.0, 0.08438, 1.0, 0.09084, 1.0, 0.07227, 1.0, 1.0, 1.0, 1.0, 1.0, 1.0, 1.0, 1.0, 1.0, 0.08866, 1.0, 0.06848, 1.0, 0.147, 1.0, 0.1274, 1.0, 1.0, 1.0, 1.0, 1.0, 1.0, 1.0, 1.0, 1.0, 0.0865, 1.0, 0.06663, 1.0, 0.3372, 1.0, 0.3231, 1.0, 1.0, 1.0, 1.0, 1.0, 1.0, 1.0, 1.0, 1.0, 0.0865, 1.0, 0.06663, 1.0, 0.2051, 1.0, 0.1878, 1.0, 1.0, 1.0, 1.0, 1.0, 1.0, 1.0, 1.0, 1.0, 0.09306, 1.0, 0.07227, 1.0, 0.1046, 1.0, 0.08438, 1.0, 1.0, 1.0, 1.0, 1.0, 1.0, 1.0, 1.0, 1.0, 0.1878, 1.0, 0.1683, 1.0, 0.0865, 1.0, 0.06663, 1.0, 1.0, 1.0, 1.0, 1.0, 1.0, 1.0, 1.0, 1.0, 0.3372, 1.0, 0.3231, 1.0, 0.1779, 1.0, 0.159, 1.0, 1.0, 1.0, 1.0, 1.0, 0.9911, 1.0, 0.9911, 1.0, 0.2831, 1.0, 0.2705, 1.0, 0.1022, 1.0, 0.08228, 1.0, 0.9911, 1.0, 0.9911, 1.0, 1.0, 1.0, 1.0, 1.0, 0.08866, 1.0, 0.07036, 1.0, 0.2831, 1.0, 0.2705, 1.0, 1.0, 1.0, 1.0, 1.0, 1.0, 1.0, 1.0, 1.0, 0.1022, 1.0, 0.08228, 1.0, 0.1119, 1.0, 0.09084, 1.0, 1.0, 1.0, 1.0, 1.0, 1.0, 1.0, 1.0, 1.0, 0.147, 1.0, 0.1274, 1.0, 0.3663, 1.0, 0.3515, 1.0, 1.0, 1.0, 1.0, 1.0, 1.0, 1.0, 1.0, 1.0, 0.1779, 1.0, 0.159, 1.0, 0.1878, 1.0, 0.1683, 1.0, 1.0, 1.0, 1.0, 1.0, 1.0, 1.0, 1.0, 1.0, 0.2195, 1.0, 0.1981, 1.0, 0.1714, 1.0, 0.1529, 1.0, 1.0, 1.0, 1.0, 1.0, 1.0, 1.0, 1.0, 1.0, 0.09084, 1.0, 0.07227, 1.0, 0.0865, 1.0, 0.06663, 1.0, 1.0, 1.0, 1.0, 1.0, 1.0, 1.0, 1.0, 1.0, 0.3813, 1.0, 0.3613, 1.0, 0.3613, 1.0, 0.3419, 1.0, 1.0, 1.0, 1.0, 1.0, 1.0, 1.0, 1.0, 1.0, 0.1046, 1.0, 0.0865, 1.0, 0.2051, 1.0, 0.1878, 1.0, 1.0, 1.0, 1.0, 1.0, 1.0, 1.0, 1.0, 1.0, 0.107, 1.0, 0.0865, 1.0, 0.08866, 1.0, 0.06848, 1.0, 1.0, 1.0, 1.0, 1.0, 1.0, 1.0, 1.0, 1.0, 0.4233, 1.0, 0.402, 1.0, 0.0865, 1.0, 0.06663, 1.0, 1.0, 1.0, 1.0, 1.0, 1.0, 1.0, 1.0, 1.0, 0.3663, 1.0, 0.3515, 1.0, 0.107, 1.0, 0.0865, 1.0, 1.0, 1.0, 1.0, 1.0, 1.0, 1.0, 1.0, 1.0, 0.2051, 1.0, 0.1878, 1.0, 0.162, 1.0, 0.1413, 1.0, 1.0, 1.0, 1.0, 1.0, 1.0, 1.0, 1.0, 1.0, 0.0865, 1.0, 0.06663, 1.0, 0.09306, 1.0, 0.07227, 1.0, 1.0, 1.0, 1.0, 1.0, 1.0, 1.0, 1.0, 1.0, 0.1714, 1.0, 0.1529, 1.0, 0.3813, 1.0, 0.3613, 1.0, 0.0865, 1.0, 0.06663, 1.0, 0.0865, 1.0, 0.06663, 1.0, 0.0865, 1.0, 0.06663, 1.0, 0.0865, 1.0, 0.06663, 1.0, 0.0865, 1.0, 0.06663, 1.0, 0.006995, 1.0, 0.006512, 1.0, 0.0009106, 1.0, 0.001821, 1.0, 0.0865, 1.0, 0.06663, 1.0, 0.0865, 1.0, 0.06663, 1.0, 0.0865, 1.0, 0.06663, 1.0, 0.0865, 1.0, 0.06663, 1.0, 0.09531, 1.0, 0.07619, 1.0, 0.0865, 1.0, 0.06663, 1.0, 0.0865, 1.0, 0.06663, 1.0, 0.1529, 1.0, 0.1356, 1.0, 0.0865, 1.0, 0.06663, 1.0, 0.0865, 1.0, 0.06663, 1.0, 0.0865, 1.0, 0.06663, 1.0, 0.08866, 1.0, 0.06848, 1.0, 0.0865, 1.0, 0.06663, 1.0, 0.1912, 1.0, 0.1746, 1.0, 0.1912, 1.0, 0.1714, 1.0, 0.0865, 1.0, 0.06663, 1.0, 0.0865, 1.0, 0.06663, 1.0, 0.09306, 1.0, 0.07227, 1.0, 0.0865, 1.0, 0.06663, 1.0, 0.0865, 1.0, 0.06663, 1.0, 0.0865, 1.0, 0.06663, 1.0, 0.0865, 1.0, 0.06663, 1.0, 0.0865, 1.0, 0.06663, 1.0, 0.08866, 1.0, 0.06848, 1.0, 0.09084, 1.0, 0.07036, 1.0, 0.0865, 1.0, 0.06663, 1.0, 0.1878, 1.0, 0.1683, 1.0, 0.006995, 1.0, 0.006512, 1.0, 0.0865, 1.0, 0.06663, 1.0, 0.3663, 1.0, 0.3515, 1.0, 0.147, 1.0, 0.1274, 1.0, 0.0865, 1.0, 0.06663, 1.0, 0.0865, 1.0, 0.06663, 1.0, 0.1878, 1.0, 0.1683, 1.0, 0.1779, 1.0, 0.159, 1.0, 0.0009106, 1.0, 0.001821, 1.0, 0.006995, 1.0, 0.006512, 1.0, 0.2831, 1.0, 0.2705, 1.0, 0.08866, 1.0, 0.07036, 1.0, 0.0865, 1.0, 0.06663, 1.0, 0.0865, 1.0, 0.06663, 1.0, 0.1714, 1.0, 0.1529, 1.0, 0.2195, 1.0, 0.1981, 1.0, 0.0865, 1.0, 0.06663, 1.0, 0.0865, 1.0, 0.06663, 1.0, 0.0865, 1.0, 0.06663, 1.0, 0.09084, 1.0, 0.07227, 1.0, 0.0865, 1.0, 0.06663, 1.0, 0.0865, 1.0, 0.06663, 1.0, 0.2051, 1.0, 0.1878, 1.0, 0.1046, 1.0, 0.0865, 1.0, 0.0865, 1.0, 0.06663, 1.0, 0.0865, 1.0, 0.06663, 1.0, 0.3613, 1.0, 0.3419, 1.0, 0.3813, 1.0, 0.3613, 1.0, 0.0865, 1.0, 0.06663, 1.0, 0.0865, 1.0, 0.06663, 1.0, 0.08866, 1.0, 0.06848, 1.0, 0.107, 1.0, 0.0865, 1.0, 0.1529, 1.0, 0.1356, 1.0, 0.0865, 1.0, 0.06663, 1.0, 0.107, 1.0, 0.0865, 1.0, 0.3663, 1.0, 0.3515, 1.0, 0.0865, 1.0, 0.06663, 1.0, 0.1529, 1.0, 0.1356, 1.0, 0.3813, 1.0, 0.3613, 1.0, 0.1714, 1.0, 0.1529, 1.0, 0.0865, 1.0, 0.06663, 1.0, 0.0865, 1.0, 0.06663, 1.0, 0.162, 1.0, 0.1413, 1.0, 0.2051, 1.0, 0.1878, 1.0, 0.0865, 1.0, 0.06663, 1.0, 0.0865, 1.0, 0.06663, 1.0, 0.2195, 1.0, 0.1981, 1.0, 0.3613, 1.0, 0.3419, 1.0, 0.0865, 1.0, 0.06663, 1.0, 0.0865, 1.0, 0.06663, 1.0, 0.1301, 1.0, 0.1095, 1.0, 0.305, 1.0, 0.2831, 1.0, 0.0865, 1.0, 0.06663, 1.0, 0.0865, 1.0, 0.06663, 1.0, 0.4233, 1.0, 0.402, 1.0, 0.08866, 1.0, 0.06848, 1.0, 0.1912, 1.0, 0.1746, 1.0, 0.0865, 1.0, 0.06663, 1.0, 0.1274, 1.0, 0.1046, 1.0, 0.521, 1.0, 0.5029, 1.0, 0.09084, 1.0, 0.07036, 1.0, 0.08866, 1.0, 0.06848, 1.0, 0.4287, 1.0, 0.4125, 1.0, 0.162, 1.0, 0.1413, 1.0, 0.0865, 1.0, 0.06663, 1.0, 0.08866, 1.0, 0.06848, 1.0, 0.08866, 1.0, 0.07036, 1.0, 0.1119, 1.0, 0.09084, 1.0, 0.09306, 1.0, 0.07227, 1.0, 0.0865, 1.0, 0.06663, 1.0, 0.147, 1.0, 0.1274, 1.0, 0.08866, 1.0, 0.06848, 1.0, 0.0865, 1.0, 0.06663, 1.0, 0.0865, 1.0, 0.06663, 1.0, 0.521, 1.0, 0.5029, 1.0, 0.1301, 1.0, 0.1095, 1.0, 0.0865, 1.0, 0.06663, 1.0, 0.09084, 1.0, 0.07036, 1.0, 0.1779, 1.0, 0.159, 1.0, 0.3372, 1.0, 0.3231, 1.0, 0.0865, 1.0, 0.06663, 1.0, 0.0009106, 1.0, 0.001821, 1.0, 0.305, 1.0, 0.2831, 1.0, 0.1274, 1.0, 0.1046, 1.0, 0.08866, 1.0, 0.06848, 1.0, 0.0865, 1.0, 0.06663, 1.0, 0.1119, 1.0, 0.09084, 1.0, 0.1022, 1.0, 0.08228, 1.0, 0.0865, 1.0, 0.06663, 1.0, 0.09306, 1.0, 0.07227, 1.0, 0.1046, 1.0, 0.0865, 1.0, 0.4287, 1.0, 0.4125, 1.0, 0.08866, 1.0, 0.06848, 1.0, 0.0865, 1.0, 0.06663, 1.0, 1.0, 1.0, 1.0, 1.0, 1.0, 1.0, 1.0, 1.0, 1.0, 1.0, 1.0, 1.0, 1.0, 1.0, 1.0, 1.0, 1.0, 1.0, 1.0, 1.0, 1.0, 1.0, 1.0, 1.0, 1.0, 1.0, 1.0, 1.0, 1.0, 1.0, 1.0, 1.0, 1.0, 1.0, 1.0, 1.0, 1.0, 1.0, 1.0, 1.0, 1.0, 1.0, 1.0, 1.0, 1.0, 1.0, 1.0, 1.0, 1.0, 1.0, 1.0, 1.0, 1.0, 1.0, 1.0, 1.0, 1.0, 1.0, 1.0, 1.0, 1.0, 1.0, 1.0, 1.0, 1.0, 1.0, 1.0, 1.0, 1.0, 1.0, 1.0, 1.0, 1.0, 1.0, 1.0, 1.0, 1.0, 1.0, 1.0, 1.0, 1.0, 1.0, 1.0, 1.0, 1.0, 1.0, 1.0, 1.0, 1.0, 1.0, 1.0, 1.0, 1.0, 1.0, 1.0, 1.0, 1.0, 1.0, 1.0, 1.0, 1.0, 1.0, 1.0, 1.0, 1.0, 1.0, 1.0, 1.0, 1.0, 1.0, 1.0, 1.0, 1.0, 1.0, 1.0, 1.0, 1.0, 1.0, 1.0, 1.0, 1.0, 1.0, 1.0, 1.0, 1.0, 1.0, 1.0, 1.0, 1.0, 1.0, 1.0, 1.0, 1.0, 1.0, 1.0, 1.0, 1.0, 1.0, 1.0, 1.0, 1.0, 1.0, 1.0, 1.0, 1.0, 1.0, 1.0, 1.0, 1.0, 1.0, 1.0, 1.0, 1.0, 1.0, 1.0, 1.0, 1.0, 1.0, 1.0, 1.0, 1.0, 1.0, 1.0, 1.0, 1.0, 1.0, 1.0, 1.0, 1.0, 1.0, 1.0, 1.0, 1.0, 1.0, 1.0, 1.0, 1.0, 1.0, 1.0, 1.0, 1.0, 1.0, 1.0, 1.0, 1.0, 1.0, 1.0, 1.0, 1.0, 1.0, 1.0, 1.0, 1.0, 1.0, 1.0, 1.0, 1.0, 1.0, 1.0, 1.0, 1.0, 1.0, 1.0, 1.0, 1.0, 1.0, 1.0, 1.0, 1.0, 1.0, 1.0, 1.0, 1.0, 1.0, 1.0, 1.0, 1.0, 1.0, 1.0, 1.0, 1.0, 1.0, 1.0, 1.0, 1.0, 1.0, 1.0, 1.0, 1.0, 1.0, 1.0, 1.0, 1.0, 1.0, 1.0, 1.0, 1.0, 1.0, 1.0, 1.0, 1.0, 1.0, 1.0, 1.0, 1.0, 1.0, 1.0, 1.0, 1.0, 1.0, 1.0, 1.0, 1.0, 1.0, 1.0, 1.0, 1.0, 1.0, 1.0, 1.0, 1.0, 1.0, 1.0, 1.0, 1.0, 1.0, 1.0, 1.0, 1.0, 1.0, 1.0, 1.0, 1.0, 1.0, 1.0, 1.0, 1.0, 1.0, 1.0, 1.0, 1.0, 1.0, 1.0, 1.0, 1.0, 1.0, 1.0, 1.0, 1.0, 1.0, 1.0, 1.0, 1.0, 1.0, 1.0, 1.0, 1.0, 1.0, 1.0, 1.0, 1.0, 1.0, 1.0, 1.0, 1.0, 1.0, 1.0, 1.0, 1.0, 1.0, 1.0, 1.0, 1.0, 1.0, 1.0, 1.0, 1.0, 1.0, 1.0, 1.0, 1.0, 1.0, 1.0, 1.0, 1.0, 1.0, 1.0, 1.0, 1.0, 1.0, 1.0, 1.0, 1.0, 1.0, 1.0, 1.0, 1.0, 1.0, 1.0, 1.0, 1.0, 1.0, 1.0, 1.0, 1.0, 1.0, 1.0, 1.0, 1.0, 1.0, 1.0, 1.0, 1.0, 1.0, 1.0, 1.0, 1.0, 1.0, 1.0, 1.0, 1.0, 1.0, 1.0, 1.0, 1.0, 1.0, 1.0, 1.0, 1.0, 1.0, 1.0, 1.0, 1.0, 1.0, 1.0, 1.0, 1.0, 1.0, 1.0, 1.0, 1.0, 1.0, 1.0, 1.0, 1.0, 1.0, 1.0, 1.0, 1.0, 1.0, 1.0, 1.0, 1.0, 1.0, 1.0, 1.0, 1.0, 1.0, 1.0, 1.0, 1.0, 1.0, 1.0, 1.0, 1.0, 1.0, 1.0, 1.0, 1.0, 1.0, 1.0, 1.0, 1.0, 1.0, 1.0, 1.0, 1.0, 1.0, 1.0, 1.0, 1.0, 1.0, 1.0, 1.0, 1.0, 1.0, 1.0, 1.0, 1.0, 1.0, 1.0, 1.0])
me_cylinder.materials.append(mat_body)
me_cylinder.materials.append(mat_gems)
me_cylinder.use_remesh_fix_poles = True
me_cylinder.use_remesh_preserve_attributes = False
me_cylinder.use_mirror_vertex_groups = False
me_cylinder.update()

# ---- objects
ob_light = bpy.data.objects.new('Light', light_light)
ob_camera = bpy.data.objects.new('Camera', cam_camera)
ob_gem = bpy.data.objects.new('Gem', me_cylinder)

# ---- transforms, parenting, visibility, modifiers, constraints
ob_light.location = (4.076, 1.005, 5.904)
ob_light.rotation_euler = (0.6503, 0.05522, 1.866)
ob_light.lock_rotations_4d = False
ob_light.empty_display_type = 'ARROWS'
ob_light.color = (0.0, 0.0, 0.0, 0.0)
ob_light.lineart.crease_threshold = 0.0
ob_camera.location = (7.359, -6.926, 4.958)
ob_camera.rotation_euler = (1.109, 0.0, 0.8149)
ob_camera.lock_rotations_4d = False
ob_camera.empty_display_type = 'ARROWS'
ob_camera.color = (0.0, 0.0, 0.0, 0.0)
ob_camera.display_type = 'WIRE'
ob_camera.lineart.crease_threshold = 0.0
ob_gem.location = (0.0, 0.0, 0.0)
ob_gem.lineart.crease_threshold = 0.0

# ---- collection membership
col_collection.objects.link(ob_light)
col_collection.objects.link(ob_camera)
col_collection.objects.link(ob_gem)

# ---- scene / render settings (as saved in the file)
scene.camera = ob_camera
scene.frame_start = 1; scene.frame_end = 250; scene.frame_set(1)
scene.render.engine = 'CYCLES'
scene.cycles.use_denoising = False
scene.cycles.samples = 128
scene.cycles.sampling_pattern = 'TABULATED_SOBOL'
scene.cycles.use_adaptive_sampling = False
scene.cycles.use_light_tree = False
scene.view_settings.view_transform = 'Filmic'
bpy.context.view_layer.update()
